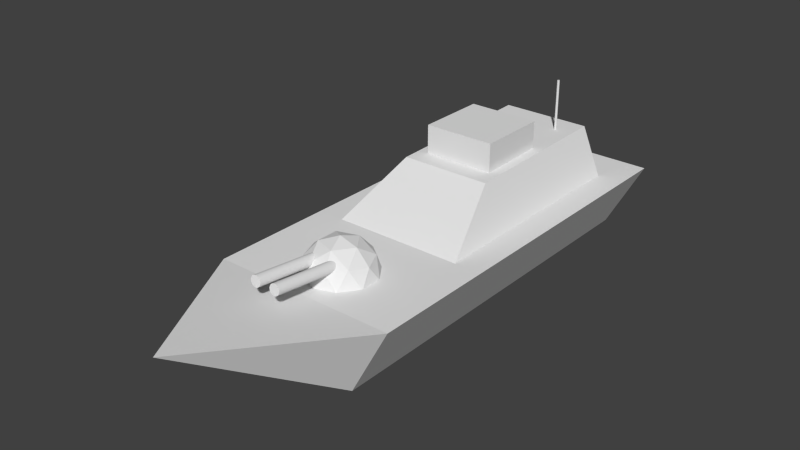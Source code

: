 # Source: statek2.blend  (saved by Blender 2.59.0; exported with 4.5.12 LTS)
import bpy
from mathutils import Matrix  # noqa: F401  (used for matrix-valued properties, if any)

bpy.ops.wm.read_factory_settings(use_empty=True)
scene = bpy.context.scene
scene.name = 'Scene'

# ---- collections
col_collection_1 = bpy.data.collections.new('Collection 1'); scene.collection.children.link(col_collection_1)

# ---- materials (node trees are filled in below, after node groups)
mat_material = bpy.data.materials.new('Material')
mat_material.alpha_threshold = 0.0
mat_material.use_transparent_shadow = False
mat_material.roughness = 0.5
mat_material.line_color = (0.0, 0.0, 0.0, 1.0)

# ---- material node trees

# ---- world
world_world = bpy.data.worlds.new('World'); scene.world = world_world
world_world.color = (0.05088, 0.05088, 0.05088)
world_world.use_sun_shadow = False
world_world.sun_shadow_jitter_overblur = 0.0
world_world.cycles.sampling_method = 'MANUAL'
world_world.cycles.sample_map_resolution = 256

# ---- meshes
me_cube_003 = bpy.data.meshes.new('Cube.003')
me_cube_003.from_pydata([(0.2923, -0.6536, 3.765), (0.2923, -0.6536, 2.305), (0.2897, -0.6596, 3.765), (0.2871, -0.6593, 3.765), (0.2848, -0.6587, 3.765), (0.2828, -0.6579, 3.765), (0.2811, -0.657, 3.765), (0.2798, -0.6559, 3.765), (0.2791, -0.6548, 3.765), (0.2788, -0.6536, 3.765), (0.2791, -0.6523, 3.765), (0.2798, -0.6512, 3.765), (0.2811, -0.6501, 3.765), (0.2828, -0.6492, 3.765), (0.2848, -0.6484, 3.765), (0.2871, -0.6478, 3.765), (0.2897, -0.6475, 3.765), (0.2923, -0.6473, 3.765), (0.2949, -0.6475, 3.765), (0.2975, -0.6478, 3.765), (0.2998, -0.6484, 3.765), (0.3018, -0.6492, 3.765), (0.3035, -0.6501, 3.765), (0.3048, -0.6512, 3.765), (0.3055, -0.6523, 3.765), (0.3058, -0.6536, 3.765), (0.3055, -0.6548, 3.765), (0.3048, -0.6559, 3.765), (0.3035, -0.657, 3.765), (0.3018, -0.6579, 3.765), (0.2998, -0.6587, 3.765), (0.2975, -0.6593, 3.765), (0.2949, -0.6596, 3.765), (0.2923, -0.6598, 3.765), (0.2897, -0.6596, 2.305), (0.2871, -0.6593, 2.305), (0.2848, -0.6587, 2.305), (0.2828, -0.6579, 2.305), (0.2811, -0.657, 2.305), (0.2798, -0.6559, 2.305), (0.2791, -0.6548, 2.305), (0.2788, -0.6536, 2.305), (0.2791, -0.6523, 2.305), (0.2798, -0.6512, 2.305), (0.2811, -0.6501, 2.305), (0.2828, -0.6492, 2.305), (0.2848, -0.6484, 2.305), (0.2871, -0.6478, 2.305), (0.2897, -0.6475, 2.305), (0.2923, -0.6473, 2.305), (0.2949, -0.6475, 2.305), (0.2975, -0.6478, 2.305), (0.2998, -0.6484, 2.305), (0.3018, -0.6492, 2.305), (0.3035, -0.6501, 2.305), (0.3048, -0.6512, 2.305), (0.3055, -0.6523, 2.305), (0.3058, -0.6536, 2.305), (0.3055, -0.6548, 2.305), (0.3048, -0.6559, 2.305), (0.3035, -0.657, 2.305), (0.3018, -0.6579, 2.305), (0.2998, -0.6587, 2.305), (0.2975, -0.6593, 2.305), (0.2949, -0.6596, 2.305), (0.2923, -0.6598, 2.305)], [], [(34, 65, 33, 2), (35, 34, 2, 3), (36, 35, 3, 4), (37, 36, 4, 5), (38, 37, 5, 6), (39, 38, 6, 7), (40, 39, 7, 8), (41, 40, 8, 9), (42, 41, 9, 10), (43, 42, 10, 11), (44, 43, 11, 12), (45, 44, 12, 13), (46, 45, 13, 14), (47, 46, 14, 15), (48, 47, 15, 16), (49, 48, 16, 17), (50, 49, 17, 18), (51, 50, 18, 19), (52, 51, 19, 20), (53, 52, 20, 21), (54, 53, 21, 22), (55, 54, 22, 23), (56, 55, 23, 24), (57, 56, 24, 25), (58, 57, 25, 26), (59, 58, 26, 27), (60, 59, 27, 28), (61, 60, 28, 29), (62, 61, 29, 30), (63, 62, 30, 31), (64, 63, 31, 32), (65, 64, 32, 33), (0, 2, 33), (1, 65, 34), (0, 3, 2), (1, 34, 35), (0, 4, 3), (1, 35, 36), (0, 5, 4), (1, 36, 37), (0, 6, 5), (1, 37, 38), (0, 7, 6), (1, 38, 39), (0, 8, 7), (1, 39, 40), (0, 9, 8), (1, 40, 41), (0, 10, 9), (1, 41, 42), (0, 11, 10), (1, 42, 43), (0, 12, 11), (1, 43, 44), (0, 13, 12), (1, 44, 45), (0, 14, 13), (1, 45, 46), (0, 15, 14), (1, 46, 47), (0, 16, 15), (1, 47, 48), (0, 17, 16), (1, 48, 49), (0, 18, 17), (1, 49, 50), (0, 19, 18), (1, 50, 51), (0, 20, 19), (1, 51, 52), (0, 21, 20), (1, 52, 53), (0, 22, 21), (1, 53, 54), (0, 23, 22), (1, 54, 55), (0, 24, 23), (1, 55, 56), (0, 25, 24), (1, 56, 57), (0, 26, 25), (1, 57, 58), (0, 27, 26), (1, 58, 59), (0, 28, 27), (1, 59, 60), (0, 29, 28), (1, 60, 61), (0, 30, 29), (1, 61, 62), (0, 31, 30), (1, 62, 63), (0, 32, 31), (1, 63, 64), (0, 33, 32), (1, 64, 65)])
me_cube_003.materials.append(mat_material)
me_cube_003.use_remesh_preserve_volume = False
me_cube_003.use_remesh_preserve_attributes = False
me_cube_003.use_mirror_vertex_groups = False
me_cube_003.update()
me_cube_002 = bpy.data.meshes.new('Cube.002')
me_cube_002.from_pydata([(-0.1172, 1.19, 1.703), (-0.1172, 0.8493, 1.488), (-0.1285, 1.187, 1.85), (-0.1394, 1.187, 1.841), (-0.1494, 1.187, 1.828), (-0.1581, 1.188, 1.809), (-0.1653, 1.188, 1.786), (-0.1707, 1.188, 1.76), (-0.174, 1.189, 1.732), (-0.1751, 1.19, 1.703), (-0.174, 1.19, 1.674), (-0.1707, 1.191, 1.646), (-0.1653, 1.191, 1.62), (-0.1581, 1.192, 1.597), (-0.1494, 1.192, 1.578), (-0.1394, 1.192, 1.564), (-0.1285, 1.193, 1.556), (-0.1172, 1.193, 1.553), (-0.106, 1.193, 1.556), (-0.09511, 1.192, 1.564), (-0.08511, 1.192, 1.578), (-0.07635, 1.192, 1.597), (-0.06916, 1.191, 1.62), (-0.06381, 1.191, 1.646), (-0.06052, 1.19, 1.674), (-0.05941, 1.19, 1.703), (-0.06052, 1.189, 1.732), (-0.06381, 1.188, 1.76), (-0.06916, 1.188, 1.786), (-0.07635, 1.188, 1.809), (-0.08511, 1.187, 1.828), (-0.09511, 1.187, 1.841), (-0.106, 1.187, 1.85), (-0.1172, 1.187, 1.853), (-0.1285, 0.8464, 1.635), (-0.1394, 0.8466, 1.626), (-0.1494, 0.8469, 1.612), (-0.1581, 0.8473, 1.594), (-0.1653, 0.8477, 1.571), (-0.1707, 0.8482, 1.545), (-0.174, 0.8488, 1.517), (-0.1751, 0.8493, 1.488), (-0.174, 0.8499, 1.459), (-0.1707, 0.8505, 1.43), (-0.1653, 0.851, 1.405), (-0.1581, 0.8514, 1.382), (-0.1494, 0.8518, 1.363), (-0.1394, 0.8521, 1.349), (-0.1285, 0.8522, 1.341), (-0.1172, 0.8523, 1.338), (-0.106, 0.8522, 1.341), (-0.09511, 0.8521, 1.349), (-0.08511, 0.8518, 1.363), (-0.07635, 0.8514, 1.382), (-0.06916, 0.851, 1.405), (-0.06381, 0.8505, 1.43), (-0.06052, 0.8499, 1.459), (-0.05941, 0.8493, 1.488), (-0.06052, 0.8488, 1.517), (-0.06381, 0.8482, 1.545), (-0.06916, 0.8477, 1.571), (-0.07635, 0.8473, 1.594), (-0.08511, 0.8469, 1.612), (-0.09511, 0.8466, 1.626), (-0.106, 0.8464, 1.635), (-0.1172, 0.8464, 1.638), (0.108, 0.8464, 1.638), (0.1193, 0.8464, 1.635), (0.1302, 0.8466, 1.626), (0.1402, 0.8469, 1.612), (0.1489, 0.8473, 1.594), (0.1561, 0.8477, 1.571), (0.1615, 0.8482, 1.545), (0.1648, 0.8488, 1.517), (0.1659, 0.8493, 1.488), (0.1648, 0.8499, 1.459), (0.1615, 0.8505, 1.43), (0.1561, 0.851, 1.405), (0.1489, 0.8514, 1.382), (0.1402, 0.8518, 1.363), (0.1302, 0.8521, 1.349), (0.1193, 0.8522, 1.341), (0.108, 0.8523, 1.338), (0.09676, 0.8522, 1.341), (0.08591, 0.8521, 1.349), (0.07591, 0.8518, 1.363), (0.06715, 0.8514, 1.382), (0.05996, 0.851, 1.405), (0.05461, 0.8505, 1.43), (0.05132, 0.8499, 1.459), (0.05021, 0.8493, 1.488), (0.05132, 0.8488, 1.517), (0.05461, 0.8482, 1.545), (0.05996, 0.8477, 1.571), (0.06715, 0.8473, 1.594), (0.07591, 0.8469, 1.612), (0.08591, 0.8466, 1.626), (0.09676, 0.8464, 1.635), (0.108, 1.187, 1.853), (0.1193, 1.187, 1.85), (0.1302, 1.187, 1.841), (0.1402, 1.187, 1.828), (0.1489, 1.188, 1.809), (0.1561, 1.188, 1.786), (0.1615, 1.188, 1.76), (0.1648, 1.189, 1.732), (0.1659, 1.19, 1.703), (0.1648, 1.19, 1.674), (0.1615, 1.191, 1.646), (0.1561, 1.191, 1.62), (0.1489, 1.192, 1.597), (0.1402, 1.192, 1.578), (0.1302, 1.192, 1.564), (0.1193, 1.193, 1.556), (0.108, 1.193, 1.553), (0.09676, 1.193, 1.556), (0.08591, 1.192, 1.564), (0.07591, 1.192, 1.578), (0.06715, 1.192, 1.597), (0.05996, 1.191, 1.62), (0.05461, 1.191, 1.646), (0.05132, 1.19, 1.674), (0.05021, 1.19, 1.703), (0.05132, 1.189, 1.732), (0.05461, 1.188, 1.76), (0.05996, 1.188, 1.786), (0.06715, 1.188, 1.809), (0.07591, 1.187, 1.828), (0.08591, 1.187, 1.841), (0.09676, 1.187, 1.85), (0.108, 0.8493, 1.488), (0.108, 1.19, 1.703)], [], [(34, 65, 33, 2), (35, 34, 2, 3), (36, 35, 3, 4), (37, 36, 4, 5), (38, 37, 5, 6), (39, 38, 6, 7), (40, 39, 7, 8), (41, 40, 8, 9), (42, 41, 9, 10), (43, 42, 10, 11), (44, 43, 11, 12), (45, 44, 12, 13), (46, 45, 13, 14), (47, 46, 14, 15), (48, 47, 15, 16), (49, 48, 16, 17), (50, 49, 17, 18), (51, 50, 18, 19), (52, 51, 19, 20), (53, 52, 20, 21), (54, 53, 21, 22), (55, 54, 22, 23), (56, 55, 23, 24), (57, 56, 24, 25), (58, 57, 25, 26), (59, 58, 26, 27), (60, 59, 27, 28), (61, 60, 28, 29), (62, 61, 29, 30), (63, 62, 30, 31), (64, 63, 31, 32), (65, 64, 32, 33), (0, 2, 33), (1, 65, 34), (0, 3, 2), (1, 34, 35), (0, 4, 3), (1, 35, 36), (0, 5, 4), (1, 36, 37), (0, 6, 5), (1, 37, 38), (0, 7, 6), (1, 38, 39), (0, 8, 7), (1, 39, 40), (0, 9, 8), (1, 40, 41), (0, 10, 9), (1, 41, 42), (0, 11, 10), (1, 42, 43), (0, 12, 11), (1, 43, 44), (0, 13, 12), (1, 44, 45), (0, 14, 13), (1, 45, 46), (0, 15, 14), (1, 46, 47), (0, 16, 15), (1, 47, 48), (0, 17, 16), (1, 48, 49), (0, 18, 17), (1, 49, 50), (0, 19, 18), (1, 50, 51), (0, 20, 19), (1, 51, 52), (0, 21, 20), (1, 52, 53), (0, 22, 21), (1, 53, 54), (0, 23, 22), (1, 54, 55), (0, 24, 23), (1, 55, 56), (0, 25, 24), (1, 56, 57), (0, 26, 25), (1, 57, 58), (0, 27, 26), (1, 58, 59), (0, 28, 27), (1, 59, 60), (0, 29, 28), (1, 60, 61), (0, 30, 29), (1, 61, 62), (0, 31, 30), (1, 62, 63), (0, 32, 31), (1, 63, 64), (0, 33, 32), (1, 64, 65), (130, 67, 66), (131, 98, 99), (130, 68, 67), (131, 99, 100), (130, 69, 68), (131, 100, 101), (130, 70, 69), (131, 101, 102), (130, 71, 70), (131, 102, 103), (130, 72, 71), (131, 103, 104), (130, 73, 72), (131, 104, 105), (130, 74, 73), (131, 105, 106), (130, 75, 74), (131, 106, 107), (130, 76, 75), (131, 107, 108), (130, 77, 76), (131, 108, 109), (130, 78, 77), (131, 109, 110), (130, 79, 78), (131, 110, 111), (130, 80, 79), (131, 111, 112), (130, 81, 80), (131, 112, 113), (130, 82, 81), (131, 113, 114), (130, 83, 82), (131, 114, 115), (130, 84, 83), (131, 115, 116), (130, 85, 84), (131, 116, 117), (130, 86, 85), (131, 117, 118), (130, 87, 86), (131, 118, 119), (130, 88, 87), (131, 119, 120), (130, 89, 88), (131, 120, 121), (130, 90, 89), (131, 121, 122), (130, 91, 90), (131, 122, 123), (130, 92, 91), (131, 123, 124), (130, 93, 92), (131, 124, 125), (130, 94, 93), (131, 125, 126), (130, 95, 94), (131, 126, 127), (130, 96, 95), (131, 127, 128), (130, 97, 96), (131, 128, 129), (130, 66, 97), (131, 129, 98), (66, 67, 99, 98), (67, 68, 100, 99), (68, 69, 101, 100), (69, 70, 102, 101), (70, 71, 103, 102), (71, 72, 104, 103), (72, 73, 105, 104), (73, 74, 106, 105), (74, 75, 107, 106), (75, 76, 108, 107), (76, 77, 109, 108), (77, 78, 110, 109), (78, 79, 111, 110), (79, 80, 112, 111), (80, 81, 113, 112), (81, 82, 114, 113), (82, 83, 115, 114), (83, 84, 116, 115), (84, 85, 117, 116), (85, 86, 118, 117), (86, 87, 119, 118), (87, 88, 120, 119), (88, 89, 121, 120), (89, 90, 122, 121), (90, 91, 123, 122), (91, 92, 124, 123), (92, 93, 125, 124), (93, 94, 126, 125), (94, 95, 127, 126), (95, 96, 128, 127), (96, 97, 129, 128), (97, 66, 98, 129)])
me_cube_002.materials.append(mat_material)
me_cube_002.use_remesh_preserve_volume = False
me_cube_002.use_remesh_preserve_attributes = False
me_cube_002.use_mirror_vertex_groups = False
me_cube_002.update()
me_cube_001 = bpy.data.meshes.new('Cube.001')
me_cube_001.from_pydata([(0.06228, 0.6705, 1.824), (-0.163, 0.7042, 1.824), (-0.163, 0.8133, 1.824), (0.06228, 0.847, 1.824), (0.2015, 0.7587, 1.824), (0.2638, 0.6705, 1.499), (-0.1008, 0.6159, 1.499), (-0.3261, 0.7587, 1.499), (-0.1008, 0.9015, 1.499), (0.2638, 0.847, 1.499), (0.2253, 0.6159, 0.9736), (0.0, 0.5822, 0.9736), (-0.2253, 0.6159, 0.9736), (-0.3646, 0.7042, 0.9736), (-0.3646, 0.8133, 0.9736), (-0.2253, 0.9015, 0.9736), (0.0, 0.9353, 0.9736), (0.2253, 0.9015, 0.9736), (0.3646, 0.8133, 0.9736), (0.3646, 0.7042, 0.9736), (0.1008, 0.6159, 0.4479), (-0.2638, 0.6705, 0.4479), (-0.06228, 0.6705, 0.123), (-0.2638, 0.847, 0.4479), (-0.2015, 0.7587, 0.123), (0.3261, 0.7587, 0.4479), (0.163, 0.7042, 0.123), (0.1008, 0.9015, 0.4479), (0.163, 0.8133, 0.123), (-0.06228, 0.847, 0.123), (0.0, 0.7587, 1.974), (0.3429, 0.7587, 1.421), (0.106, 0.6086, 1.421), (-0.2774, 0.6659, 1.421), (-0.2774, 0.8515, 1.421), (0.106, 0.9089, 1.421), (0.2774, 0.6659, 0.5264), (-0.106, 0.6086, 0.5264), (-0.3429, 0.7587, 0.5264), (-0.106, 0.9089, 0.5264), (0.2774, 0.8515, 0.5264), (0.0, 0.7587, -0.02635)], [], [(0, 5, 32), (4, 0, 30), (5, 0, 4), (4, 31, 5), (1, 6, 33), (30, 0, 1), (1, 0, 6), (0, 32, 6), (2, 7, 34), (30, 1, 2), (7, 2, 1), (1, 33, 7), (3, 8, 35), (30, 2, 3), (8, 3, 2), (2, 34, 8), (4, 9, 31), (30, 3, 4), (9, 4, 3), (3, 35, 9), (10, 19, 36), (32, 5, 10), (19, 10, 5), (5, 31, 19), (12, 11, 37), (33, 6, 12), (11, 12, 6), (6, 32, 11), (14, 13, 38), (34, 7, 14), (13, 14, 7), (7, 33, 13), (16, 15, 39), (35, 8, 16), (15, 16, 8), (8, 34, 15), (18, 17, 40), (31, 9, 18), (17, 18, 9), (9, 35, 17), (11, 20, 37), (32, 10, 11), (20, 11, 10), (10, 36, 20), (13, 21, 38), (33, 12, 13), (21, 13, 12), (12, 37, 21), (15, 23, 39), (34, 14, 15), (23, 15, 14), (14, 38, 23), (17, 27, 40), (35, 16, 17), (27, 17, 16), (16, 39, 27), (19, 25, 36), (31, 18, 19), (25, 19, 18), (18, 40, 25), (22, 26, 41), (37, 20, 22), (26, 22, 20), (20, 36, 26), (24, 22, 41), (38, 21, 24), (22, 24, 21), (21, 37, 22), (29, 24, 41), (39, 23, 29), (24, 29, 23), (23, 38, 24), (26, 28, 41), (36, 25, 26), (28, 26, 25), (25, 40, 28), (28, 29, 41), (40, 27, 28), (29, 28, 27), (27, 39, 29)])
me_cube_001.materials.append(mat_material)
me_cube_001.use_remesh_preserve_volume = False
me_cube_001.use_remesh_preserve_attributes = False
me_cube_001.use_mirror_vertex_groups = False
me_cube_001.update()
me_cube = bpy.data.meshes.new('Cube')
me_cube.from_pydata([(0.5872, 1.0, -1.0), (0.5872, -1.0, -1.0), (-0.5872, -1.0, -1.0), (-0.5872, 1.0, -1.0), (1.0, 1.0, 1.0), (1.0, -1.0, 1.0), (-1.0, -1.0, 1.0), (-1.0, 1.0, 1.0), (2.384e-07, 1.746, 1.443), (0.7315, -0.7742, 0.8677), (0.7315, 0.4341, 0.8677), (-0.7315, 0.4341, 0.8677), (-0.7315, -0.7742, 0.8677), (0.4922, -0.7742, 2.347), (0.4922, 0.05464, 2.268), (-0.4922, 0.05464, 2.268), (-0.4922, -0.7742, 2.347), (0.3833, -0.3957, 1.081), (0.3833, -0.04272, 1.081), (-0.3833, -0.04272, 1.081), (-0.3833, -0.3957, 1.081), (0.3833, -0.3957, 3.081), (0.3833, -0.04272, 3.081), (-0.3833, -0.04272, 3.081), (-0.3833, -0.3957, 3.081)], [], [(0, 1, 2, 3), (4, 7, 6, 5), (0, 4, 5, 1), (1, 5, 6, 2), (2, 6, 7, 3), (7, 4, 8), (3, 7, 8), (4, 0, 8), (0, 3, 8), (11, 10, 9, 12), (13, 14, 15, 16), (9, 10, 14, 13), (10, 11, 15, 14), (11, 12, 16, 15), (12, 9, 13, 16), (19, 18, 17, 20), (21, 22, 23, 24), (17, 18, 22, 21), (18, 19, 23, 22), (19, 20, 24, 23), (20, 17, 21, 24)])
me_cube.materials.append(mat_material)
me_cube.use_remesh_preserve_volume = False
me_cube.use_remesh_preserve_attributes = False
me_cube.use_mirror_vertex_groups = False
me_cube.update()

# ---- objects
ob_cube_003 = bpy.data.objects.new('Cube.003', me_cube_003)
ob_cube_002 = bpy.data.objects.new('Cube.002', me_cube_002)
ob_cube_001 = bpy.data.objects.new('Cube.001', me_cube_001)
ob_cube = bpy.data.objects.new('Cube', me_cube)

# ---- transforms, parenting, visibility, modifiers, constraints
ob_cube_003.location = (0.0, 1.459, 0.0)
ob_cube_003.scale = (2.609, -5.665, 1.0)
ob_cube_003.lock_rotations_4d = False
ob_cube_003.empty_display_type = 'ARROWS'
ob_cube_003.lineart.crease_threshold = 0.0
ob_cube_002.location = (0.0, 1.459, 0.0)
ob_cube_002.scale = (2.609, -5.665, 1.0)
ob_cube_002.lock_rotations_4d = False
ob_cube_002.empty_display_type = 'ARROWS'
ob_cube_002.lineart.crease_threshold = 0.0
ob_cube_001.location = (0.0, 1.459, 0.0)
ob_cube_001.scale = (2.609, -5.665, 1.0)
ob_cube_001.lock_rotations_4d = False
ob_cube_001.empty_display_type = 'ARROWS'
ob_cube_001.lineart.crease_threshold = 0.0
ob_cube.location = (0.0, 1.459, 0.0)
ob_cube.scale = (2.609, -5.665, 1.0)
ob_cube.lock_rotations_4d = False
ob_cube.empty_display_type = 'ARROWS'
ob_cube.lineart.crease_threshold = 0.0

# ---- collection membership
col_collection_1.objects.link(ob_cube_003)
col_collection_1.objects.link(ob_cube_002)
col_collection_1.objects.link(ob_cube_001)
col_collection_1.objects.link(ob_cube)

# ---- scene / render settings (as saved in the file)
scene.frame_start = 1; scene.frame_end = 250; scene.frame_set(250)
scene.render.engine = 'BLENDER_EEVEE_NEXT'
scene.render.image_settings.color_mode = 'RGB'
scene.render.image_settings.compression = 90
scene.render.resolution_percentage = 50
scene.render.dither_intensity = 0.0
scene.render.bake_margin = 2
scene.render.bake_bias = 0.0
scene.cycles.use_denoising = False
scene.cycles.samples = 10
scene.cycles.sampling_pattern = 'TABULATED_SOBOL'
scene.cycles.light_sampling_threshold = 0.0
scene.cycles.use_adaptive_sampling = False
scene.cycles.use_light_tree = False
scene.cycles.blur_glossy = 0.0
scene.cycles.volume_bounces = 1
scene.cycles.pixel_filter_type = 'GAUSSIAN'
scene.cycles.sample_clamp_indirect = 0.0
scene.view_settings.view_transform = 'Standard'
bpy.context.view_layer.update()

# ---- added for rendering (the .blend has no active camera and no usable light): camera, sun
cam_auto = bpy.data.cameras.new('AutoCamera')
cam_auto.lens = 50.0
cam_auto.sensor_width = 36.0
cam_auto.clip_end = 1000.0
ob_auto_camera = bpy.data.objects.new('AutoCamera', cam_auto)
scene.collection.objects.link(ob_auto_camera)
ob_auto_camera.location = (15.8072, -19.6217, 14.0283)
ob_auto_camera.rotation_euler = (1.09748, -7.21219e-08, 0.694738)
scene.camera = ob_auto_camera
light_auto_sun = bpy.data.lights.new('AutoSun', 'SUN')
light_auto_sun.energy = 3.0
light_auto_sun.angle = 0.0523599
ob_auto_sun = bpy.data.objects.new('AutoSun', light_auto_sun)
scene.collection.objects.link(ob_auto_sun)
ob_auto_sun.rotation_euler = (0.872665, 0.174533, 0.523599)
bpy.context.view_layer.update()
